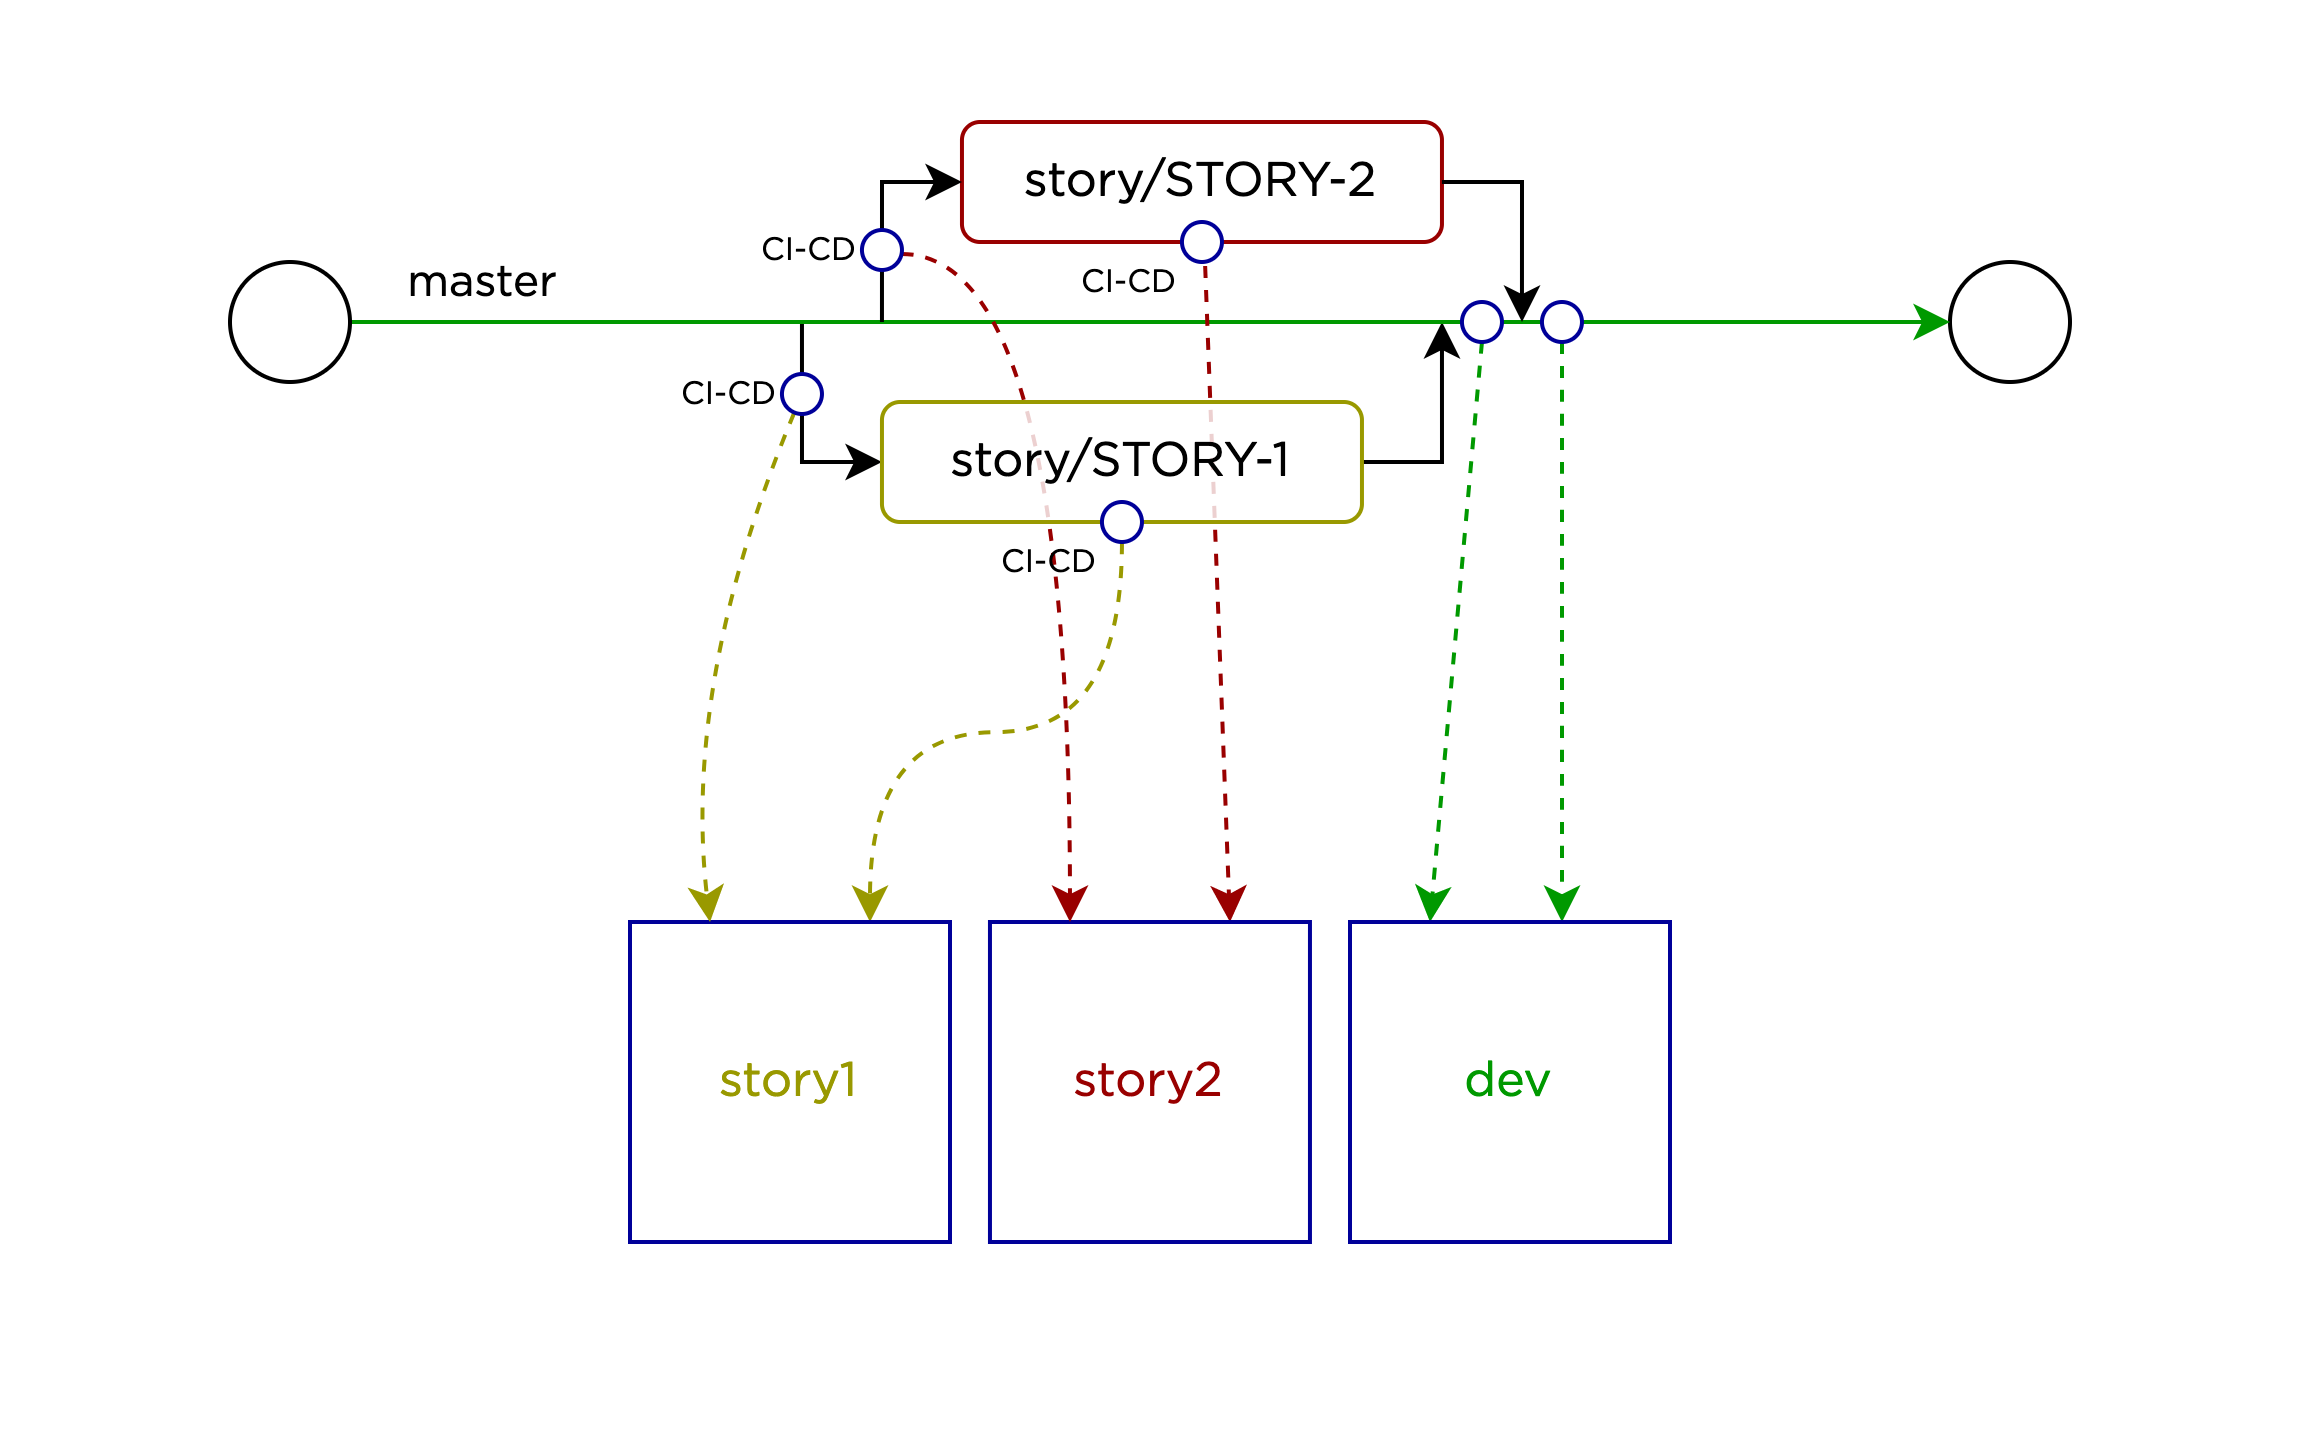

The diagram above was exported from draw.io. Its source (the exported page's mxGraphModel, read from the mxfile embedded in the PNG):
<mxGraphModel dx="683" dy="424" grid="1" gridSize="10" guides="1" tooltips="1" connect="1" arrows="1" fold="1" page="1" pageScale="1" pageWidth="1200" pageHeight="1600" math="0" shadow="0">
  <root>
    <mxCell id="0" />
    <mxCell id="1" parent="0" />
    <mxCell id="wfBlkgQgrbObNKRc1erp-1" value="" style="rounded=0;whiteSpace=wrap;html=1;strokeColor=none;fontFamily=Gotham;fontSource=https%3A%2F%2Ftages.ru%2F_nuxt%2Ffonts%2FGotham-Book.6f0fc4e.ttf;gradientColor=none;" parent="1" vertex="1">
      <mxGeometry x="300" y="400" width="574" height="360" as="geometry" />
    </mxCell>
    <mxCell id="wfBlkgQgrbObNKRc1erp-8" style="edgeStyle=orthogonalEdgeStyle;orthogonalLoop=1;jettySize=auto;html=1;endArrow=none;endFill=0;startArrow=classic;startFill=1;rounded=0;fontFamily=Gotham;fontSource=https%3A%2F%2Ftages.ru%2F_nuxt%2Ffonts%2FGotham-Book.6f0fc4e.ttf;" parent="1" source="wfBlkgQgrbObNKRc1erp-2" edge="1">
      <mxGeometry relative="1" as="geometry">
        <mxPoint x="499.99" y="480" as="targetPoint" />
        <Array as="points">
          <mxPoint x="499.99" y="515" />
        </Array>
      </mxGeometry>
    </mxCell>
    <mxCell id="wfBlkgQgrbObNKRc1erp-9" style="edgeStyle=orthogonalEdgeStyle;rounded=0;orthogonalLoop=1;jettySize=auto;html=1;fontFamily=Gotham;fontSource=https%3A%2F%2Ftages.ru%2F_nuxt%2Ffonts%2FGotham-Book.6f0fc4e.ttf;" parent="1" source="wfBlkgQgrbObNKRc1erp-2" edge="1">
      <mxGeometry relative="1" as="geometry">
        <mxPoint x="659.99" y="480" as="targetPoint" />
        <Array as="points">
          <mxPoint x="659.99" y="515" />
        </Array>
      </mxGeometry>
    </mxCell>
    <mxCell id="zElbknH22m3MTnF_Iegu-18" style="edgeStyle=orthogonalEdgeStyle;orthogonalLoop=1;jettySize=auto;html=1;entryX=0.75;entryY=0;entryDx=0;entryDy=0;curved=1;dashed=1;strokeColor=#999900;exitX=0.5;exitY=1;exitDx=0;exitDy=0;fontFamily=Gotham;fontSource=https%3A%2F%2Ftages.ru%2F_nuxt%2Ffonts%2FGotham-Book.6f0fc4e.ttf;" parent="1" source="6OmY_LQdwI-iqmcXKloA-3" target="zElbknH22m3MTnF_Iegu-9" edge="1">
      <mxGeometry relative="1" as="geometry" />
    </mxCell>
    <mxCell id="wfBlkgQgrbObNKRc1erp-3" value="" style="ellipse;whiteSpace=wrap;html=1;fontFamily=Gotham;fontSource=https%3A%2F%2Ftages.ru%2F_nuxt%2Ffonts%2FGotham-Book.6f0fc4e.ttf;" parent="1" vertex="1">
      <mxGeometry x="787" y="465" width="30" height="30" as="geometry" />
    </mxCell>
    <mxCell id="wfBlkgQgrbObNKRc1erp-4" style="edgeStyle=orthogonalEdgeStyle;rounded=0;orthogonalLoop=1;jettySize=auto;html=1;entryX=0;entryY=0.5;entryDx=0;entryDy=0;fontFamily=Gotham;fontSource=https%3A%2F%2Ftages.ru%2F_nuxt%2Ffonts%2FGotham-Book.6f0fc4e.ttf;strokeColor=#009900;" parent="1" source="wfBlkgQgrbObNKRc1erp-6" target="wfBlkgQgrbObNKRc1erp-3" edge="1">
      <mxGeometry relative="1" as="geometry" />
    </mxCell>
    <mxCell id="wfBlkgQgrbObNKRc1erp-5" value="master" style="edgeLabel;html=1;align=center;verticalAlign=middle;resizable=0;points=[];fontFamily=Gotham;fontSource=https%3A%2F%2Ftages.ru%2F_nuxt%2Ffonts%2FGotham-Book.6f0fc4e.ttf;" parent="wfBlkgQgrbObNKRc1erp-4" vertex="1" connectable="0">
      <mxGeometry x="0.1435" y="-1" relative="1" as="geometry">
        <mxPoint x="-196" y="-11" as="offset" />
      </mxGeometry>
    </mxCell>
    <mxCell id="wfBlkgQgrbObNKRc1erp-6" value="" style="ellipse;whiteSpace=wrap;html=1;fontFamily=Gotham;fontSource=https%3A%2F%2Ftages.ru%2F_nuxt%2Ffonts%2FGotham-Book.6f0fc4e.ttf;" parent="1" vertex="1">
      <mxGeometry x="357" y="465" width="30" height="30" as="geometry" />
    </mxCell>
    <mxCell id="zElbknH22m3MTnF_Iegu-19" style="rounded=0;orthogonalLoop=1;jettySize=auto;html=1;entryX=0.75;entryY=0;entryDx=0;entryDy=0;dashed=1;strokeColor=#990000;fontFamily=Gotham;fontSource=https%3A%2F%2Ftages.ru%2F_nuxt%2Ffonts%2FGotham-Book.6f0fc4e.ttf;" parent="1" source="wfBlkgQgrbObNKRc1erp-10" target="zElbknH22m3MTnF_Iegu-8" edge="1">
      <mxGeometry relative="1" as="geometry" />
    </mxCell>
    <mxCell id="wfBlkgQgrbObNKRc1erp-10" value="story/STORY-2" style="rounded=1;whiteSpace=wrap;html=1;fillColor=default;verticalAlign=middle;fontFamily=Gotham;fontSource=https%3A%2F%2Ftages.ru%2F_nuxt%2Ffonts%2FGotham-Book.6f0fc4e.ttf;strokeColor=#990000;" parent="1" vertex="1">
      <mxGeometry x="539.99" y="430" width="120" height="30" as="geometry" />
    </mxCell>
    <mxCell id="wfBlkgQgrbObNKRc1erp-11" style="edgeStyle=orthogonalEdgeStyle;rounded=0;orthogonalLoop=1;jettySize=auto;html=1;endArrow=none;endFill=0;startArrow=classic;startFill=1;fontFamily=Gotham;fontSource=https%3A%2F%2Ftages.ru%2F_nuxt%2Ffonts%2FGotham-Book.6f0fc4e.ttf;" parent="1" edge="1">
      <mxGeometry relative="1" as="geometry">
        <mxPoint x="519.99" y="480" as="targetPoint" />
        <mxPoint x="539.99" y="445" as="sourcePoint" />
        <Array as="points">
          <mxPoint x="519.99" y="445" />
        </Array>
      </mxGeometry>
    </mxCell>
    <mxCell id="wfBlkgQgrbObNKRc1erp-12" style="edgeStyle=orthogonalEdgeStyle;rounded=0;orthogonalLoop=1;jettySize=auto;html=1;fontFamily=Gotham;fontSource=https%3A%2F%2Ftages.ru%2F_nuxt%2Ffonts%2FGotham-Book.6f0fc4e.ttf;" parent="1" edge="1">
      <mxGeometry relative="1" as="geometry">
        <mxPoint x="679.99" y="480" as="targetPoint" />
        <mxPoint x="659.99" y="445" as="sourcePoint" />
        <Array as="points">
          <mxPoint x="679.99" y="445" />
        </Array>
      </mxGeometry>
    </mxCell>
    <mxCell id="zElbknH22m3MTnF_Iegu-6" style="orthogonalLoop=1;jettySize=auto;html=1;entryX=0.25;entryY=0;entryDx=0;entryDy=0;exitX=0.501;exitY=0.993;exitDx=0;exitDy=0;exitPerimeter=0;dashed=1;fontFamily=Gotham;fontSource=https%3A%2F%2Ftages.ru%2F_nuxt%2Ffonts%2FGotham-Book.6f0fc4e.ttf;rounded=0;strokeColor=#009900;" parent="1" target="zElbknH22m3MTnF_Iegu-5" edge="1">
      <mxGeometry relative="1" as="geometry">
        <mxPoint x="670" y="484.93000000000006" as="sourcePoint" />
      </mxGeometry>
    </mxCell>
    <mxCell id="zElbknH22m3MTnF_Iegu-7" style="orthogonalLoop=1;jettySize=auto;html=1;elbow=vertical;edgeStyle=orthogonalEdgeStyle;curved=1;dashed=1;fontFamily=Gotham;fontSource=https%3A%2F%2Ftages.ru%2F_nuxt%2Ffonts%2FGotham-Book.6f0fc4e.ttf;strokeColor=#009900;" parent="1" target="zElbknH22m3MTnF_Iegu-5" edge="1">
      <mxGeometry relative="1" as="geometry">
        <Array as="points">
          <mxPoint x="690" y="670" />
        </Array>
        <mxPoint x="690" y="485" as="sourcePoint" />
      </mxGeometry>
    </mxCell>
    <mxCell id="zElbknH22m3MTnF_Iegu-5" value="dev" style="whiteSpace=wrap;html=1;aspect=fixed;fontFamily=Gotham;fontSource=https%3A%2F%2Ftages.ru%2F_nuxt%2Ffonts%2FGotham-Book.6f0fc4e.ttf;strokeColor=#000099;fontColor=#009900;" parent="1" vertex="1">
      <mxGeometry x="637" y="630" width="80" height="80" as="geometry" />
    </mxCell>
    <mxCell id="zElbknH22m3MTnF_Iegu-8" value="story2" style="whiteSpace=wrap;html=1;aspect=fixed;fontFamily=Gotham;fontSource=https%3A%2F%2Ftages.ru%2F_nuxt%2Ffonts%2FGotham-Book.6f0fc4e.ttf;strokeColor=#000099;fontColor=#990000;" parent="1" vertex="1">
      <mxGeometry x="546.99" y="630" width="80" height="80" as="geometry" />
    </mxCell>
    <mxCell id="zElbknH22m3MTnF_Iegu-9" value="story1" style="whiteSpace=wrap;html=1;aspect=fixed;fontFamily=Gotham;fontSource=https%3A%2F%2Ftages.ru%2F_nuxt%2Ffonts%2FGotham-Book.6f0fc4e.ttf;strokeColor=#000099;fontColor=#999900;" parent="1" vertex="1">
      <mxGeometry x="457" y="630" width="80" height="80" as="geometry" />
    </mxCell>
    <mxCell id="zElbknH22m3MTnF_Iegu-16" style="orthogonalLoop=1;jettySize=auto;html=1;dashed=1;curved=1;entryX=0.25;entryY=0;entryDx=0;entryDy=0;strokeColor=#999900;fontFamily=Gotham;fontSource=https%3A%2F%2Ftages.ru%2F_nuxt%2Ffonts%2FGotham-Book.6f0fc4e.ttf;" parent="1" source="6OmY_LQdwI-iqmcXKloA-1" target="zElbknH22m3MTnF_Iegu-9" edge="1">
      <mxGeometry relative="1" as="geometry">
        <Array as="points">
          <mxPoint x="470" y="570" />
        </Array>
        <mxPoint x="498.51975781939404" y="501.52975781939404" as="sourcePoint" />
      </mxGeometry>
    </mxCell>
    <mxCell id="zElbknH22m3MTnF_Iegu-17" style="edgeStyle=orthogonalEdgeStyle;orthogonalLoop=1;jettySize=auto;html=1;dashed=1;entryX=0.25;entryY=0;entryDx=0;entryDy=0;curved=1;strokeColor=#990000;fontFamily=Gotham;fontSource=https%3A%2F%2Ftages.ru%2F_nuxt%2Ffonts%2FGotham-Book.6f0fc4e.ttf;" parent="1" source="6OmY_LQdwI-iqmcXKloA-2" target="zElbknH22m3MTnF_Iegu-8" edge="1">
      <mxGeometry relative="1" as="geometry">
        <Array as="points">
          <mxPoint x="567" y="463" />
        </Array>
        <mxPoint x="524.99" y="462" as="sourcePoint" />
      </mxGeometry>
    </mxCell>
    <mxCell id="wfBlkgQgrbObNKRc1erp-2" value="story/STORY-1" style="rounded=1;whiteSpace=wrap;html=1;fillColor=#ffffffd0;verticalAlign=middle;fontFamily=Gotham;fontSource=https%3A%2F%2Ftages.ru%2F_nuxt%2Ffonts%2FGotham-Book.6f0fc4e.ttf;strokeColor=#999900;" parent="1" vertex="1">
      <mxGeometry x="519.99" y="500" width="120" height="30" as="geometry" />
    </mxCell>
    <mxCell id="6OmY_LQdwI-iqmcXKloA-1" value="CI-CD" style="ellipse;html=1;aspect=fixed;labelPosition=left;verticalLabelPosition=middle;align=right;verticalAlign=middle;fontSize=8;fontFamily=Gotham;fontSource=https%3A%2F%2Ftages.ru%2F_nuxt%2Ffonts%2FGotham-Book.6f0fc4e.ttf;strokeColor=#000099;" vertex="1" parent="1">
      <mxGeometry x="494.99" y="493" width="10" height="10" as="geometry" />
    </mxCell>
    <mxCell id="6OmY_LQdwI-iqmcXKloA-2" value="CI-CD" style="ellipse;html=1;aspect=fixed;labelPosition=left;verticalLabelPosition=middle;align=right;verticalAlign=middle;fontSize=8;fontFamily=Gotham;fontSource=https%3A%2F%2Ftages.ru%2F_nuxt%2Ffonts%2FGotham-Book.6f0fc4e.ttf;strokeColor=#000099;" vertex="1" parent="1">
      <mxGeometry x="514.99" y="457" width="10" height="10" as="geometry" />
    </mxCell>
    <mxCell id="6OmY_LQdwI-iqmcXKloA-3" value="CI-CD" style="ellipse;html=1;aspect=fixed;labelPosition=left;verticalLabelPosition=bottom;align=right;verticalAlign=middle;fontSize=8;fontFamily=Gotham;fontSource=https%3A%2F%2Ftages.ru%2F_nuxt%2Ffonts%2FGotham-Book.6f0fc4e.ttf;strokeColor=#000099;" vertex="1" parent="1">
      <mxGeometry x="574.99" y="525" width="10" height="10" as="geometry" />
    </mxCell>
    <mxCell id="6OmY_LQdwI-iqmcXKloA-4" value="CI-CD" style="ellipse;html=1;aspect=fixed;labelPosition=left;verticalLabelPosition=bottom;align=right;verticalAlign=middle;fontSize=8;fontFamily=Gotham;fontSource=https%3A%2F%2Ftages.ru%2F_nuxt%2Ffonts%2FGotham-Book.6f0fc4e.ttf;strokeColor=#000099;" vertex="1" parent="1">
      <mxGeometry x="594.99" y="455" width="10" height="10" as="geometry" />
    </mxCell>
    <mxCell id="6OmY_LQdwI-iqmcXKloA-5" value="" style="ellipse;html=1;aspect=fixed;labelPosition=left;verticalLabelPosition=bottom;align=right;verticalAlign=middle;fontSize=8;strokeColor=#000099;" vertex="1" parent="1">
      <mxGeometry x="664.99" y="475" width="10" height="10" as="geometry" />
    </mxCell>
    <mxCell id="6OmY_LQdwI-iqmcXKloA-6" value="" style="ellipse;html=1;aspect=fixed;labelPosition=left;verticalLabelPosition=bottom;align=right;verticalAlign=middle;fontSize=8;strokeColor=#000099;" vertex="1" parent="1">
      <mxGeometry x="684.99" y="475" width="10" height="10" as="geometry" />
    </mxCell>
  </root>
</mxGraphModel>